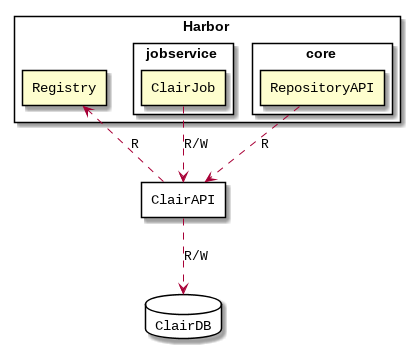

The diagram above was rendered by PlantUML. Its source (embedded in the PNG):
@startuml

rectangle Harbor {
  rectangle Registry

  rectangle jobservice {
    rectangle ClairJob
  }
  rectangle core {
    rectangle RepositoryAPI
  }
}

rectangle ClairAPI {
}

database ClairDB {
}

ClairJob ..> ClairAPI : R/W
RepositoryAPI ..> ClairAPI : R
ClairAPI ..> ClairDB : R/W

ClairAPI ..> Registry : R

@enduml